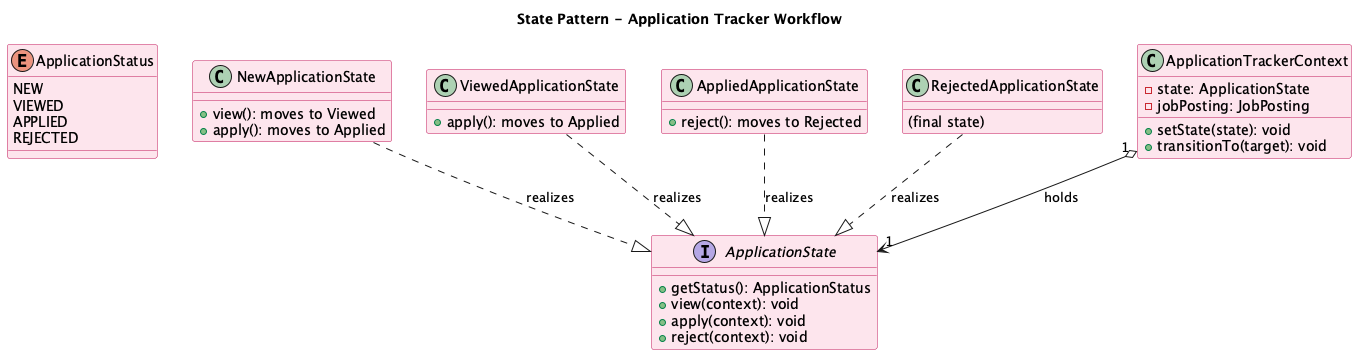

The diagram above was rendered by PlantUML. Its source (embedded in the PNG):
@startuml NextOffer_State_Pattern_Detail
title State Pattern - Application Tracker Workflow
top to bottom direction
skinparam backgroundColor #FEFEFE
skinparam classBackgroundColor #FCE4EC
skinparam classBorderColor #C2185B

enum ApplicationStatus {
  NEW
  VIEWED
  APPLIED
  REJECTED
}

interface ApplicationState {
  +getStatus(): ApplicationStatus
  +view(context): void
  +apply(context): void
  +reject(context): void
}

class NewApplicationState {
  +view(): moves to Viewed
  +apply(): moves to Applied
}

class ViewedApplicationState {
  +apply(): moves to Applied
}

class AppliedApplicationState {
  +reject(): moves to Rejected
}

class RejectedApplicationState {
  (final state)
}

class ApplicationTrackerContext {
  -state: ApplicationState
  -jobPosting: JobPosting
  +setState(state): void
  +transitionTo(target): void
}

NewApplicationState ..|> ApplicationState : realizes
ViewedApplicationState ..|> ApplicationState : realizes
AppliedApplicationState ..|> ApplicationState : realizes
RejectedApplicationState ..|> ApplicationState : realizes
ApplicationTrackerContext "1" o--> "1" ApplicationState : holds

@enduml